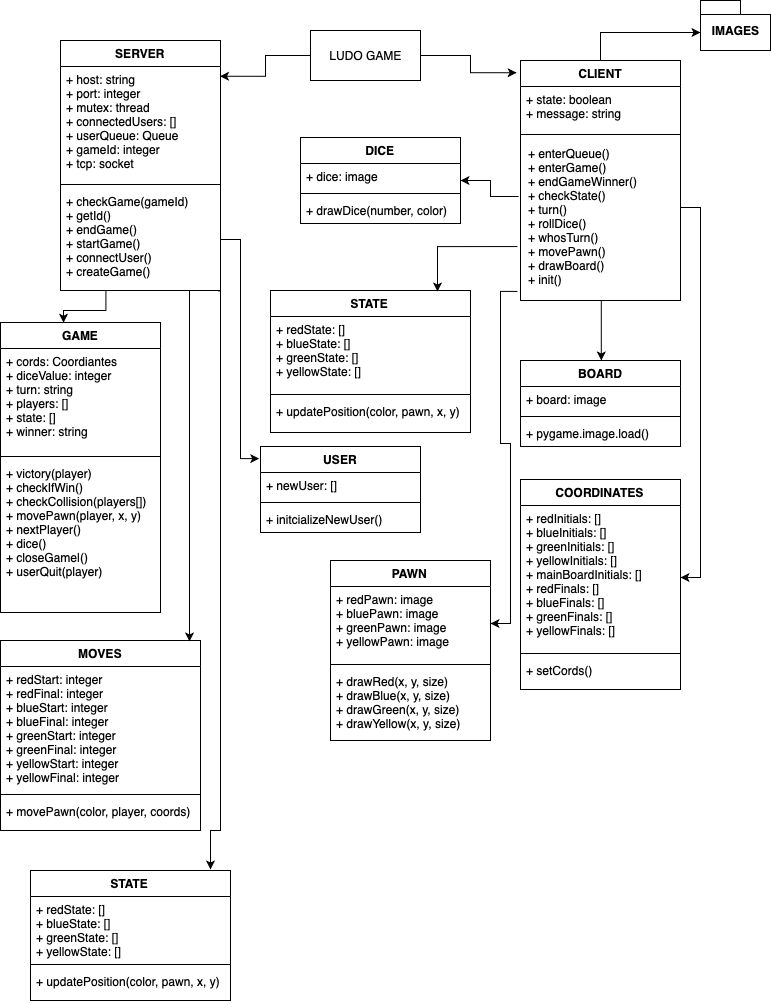

The diagram above was exported from draw.io. Its source (the exported page's mxGraphModel, read from the mxfile embedded in the PNG):
<mxGraphModel dx="946" dy="589" grid="1" gridSize="10" guides="1" tooltips="1" connect="1" arrows="1" fold="1" page="1" pageScale="1" pageWidth="827" pageHeight="1169" math="0" shadow="0">
  <root>
    <mxCell id="0" />
    <mxCell id="1" parent="0" />
    <mxCell id="zMGVB6kWtQ56Az9PAXaY-9" style="edgeStyle=orthogonalEdgeStyle;rounded=0;orthogonalLoop=1;jettySize=auto;html=1;entryX=-0.024;entryY=0.051;entryDx=0;entryDy=0;entryPerimeter=0;" parent="1" source="zMGVB6kWtQ56Az9PAXaY-2" target="zMGVB6kWtQ56Az9PAXaY-5" edge="1">
      <mxGeometry relative="1" as="geometry" />
    </mxCell>
    <mxCell id="zMGVB6kWtQ56Az9PAXaY-38" style="edgeStyle=orthogonalEdgeStyle;rounded=0;orthogonalLoop=1;jettySize=auto;html=1;entryX=0;entryY=0;entryDx=0;entryDy=32;entryPerimeter=0;exitX=0.5;exitY=0;exitDx=0;exitDy=0;" parent="1" source="zMGVB6kWtQ56Az9PAXaY-5" target="zMGVB6kWtQ56Az9PAXaY-37" edge="1">
      <mxGeometry relative="1" as="geometry" />
    </mxCell>
    <mxCell id="zMGVB6kWtQ56Az9PAXaY-43" style="edgeStyle=orthogonalEdgeStyle;rounded=0;orthogonalLoop=1;jettySize=auto;html=1;entryX=0.997;entryY=0.143;entryDx=0;entryDy=0;entryPerimeter=0;" parent="1" source="zMGVB6kWtQ56Az9PAXaY-2" target="zMGVB6kWtQ56Az9PAXaY-39" edge="1">
      <mxGeometry relative="1" as="geometry" />
    </mxCell>
    <mxCell id="zMGVB6kWtQ56Az9PAXaY-48" style="edgeStyle=orthogonalEdgeStyle;rounded=0;orthogonalLoop=1;jettySize=auto;html=1;exitX=0.284;exitY=1.003;exitDx=0;exitDy=0;exitPerimeter=0;entryX=0.394;entryY=0.001;entryDx=0;entryDy=0;entryPerimeter=0;" parent="1" source="zMGVB6kWtQ56Az9PAXaY-42" target="zMGVB6kWtQ56Az9PAXaY-44" edge="1">
      <mxGeometry relative="1" as="geometry">
        <mxPoint x="90" y="340" as="targetPoint" />
        <Array as="points">
          <mxPoint x="135" y="330" />
          <mxPoint x="93" y="330" />
        </Array>
      </mxGeometry>
    </mxCell>
    <mxCell id="zMGVB6kWtQ56Az9PAXaY-2" value="LUDO GAME" style="html=1;" parent="1" vertex="1">
      <mxGeometry x="340" y="50" width="110" height="50" as="geometry" />
    </mxCell>
    <mxCell id="zMGVB6kWtQ56Az9PAXaY-5" value="CLIENT" style="swimlane;fontStyle=1;align=center;verticalAlign=top;childLayout=stackLayout;horizontal=1;startSize=26;horizontalStack=0;resizeParent=1;resizeParentMax=0;resizeLast=0;collapsible=1;marginBottom=0;" parent="1" vertex="1">
      <mxGeometry x="550" y="80" width="160" height="240" as="geometry" />
    </mxCell>
    <mxCell id="zMGVB6kWtQ56Az9PAXaY-6" value="+ state: boolean&#10;+ message: string" style="text;strokeColor=none;fillColor=none;align=left;verticalAlign=top;spacingLeft=4;spacingRight=4;overflow=hidden;rotatable=0;points=[[0,0.5],[1,0.5]];portConstraint=eastwest;" parent="zMGVB6kWtQ56Az9PAXaY-5" vertex="1">
      <mxGeometry y="26" width="160" height="44" as="geometry" />
    </mxCell>
    <mxCell id="zMGVB6kWtQ56Az9PAXaY-7" value="" style="line;strokeWidth=1;fillColor=none;align=left;verticalAlign=middle;spacingTop=-1;spacingLeft=3;spacingRight=3;rotatable=0;labelPosition=right;points=[];portConstraint=eastwest;" parent="zMGVB6kWtQ56Az9PAXaY-5" vertex="1">
      <mxGeometry y="70" width="160" height="8" as="geometry" />
    </mxCell>
    <mxCell id="zMGVB6kWtQ56Az9PAXaY-8" value="+ enterQueue()&#10;+ enterGame()&#10;+ endGameWinner()&#10;+ checkState()&#10;+ turn()&#10;+ rollDice() &#10;+ whosTurn()&#10;+ movePawn()&#10;+ drawBoard()&#10;+ init()" style="text;strokeColor=none;fillColor=none;align=left;verticalAlign=top;spacingLeft=4;spacingRight=4;overflow=hidden;rotatable=0;points=[[0,0.5],[1,0.5]];portConstraint=eastwest;spacing=4;" parent="zMGVB6kWtQ56Az9PAXaY-5" vertex="1">
      <mxGeometry y="78" width="160" height="162" as="geometry" />
    </mxCell>
    <mxCell id="zMGVB6kWtQ56Az9PAXaY-10" value="BOARD" style="swimlane;fontStyle=1;align=center;verticalAlign=top;childLayout=stackLayout;horizontal=1;startSize=26;horizontalStack=0;resizeParent=1;resizeParentMax=0;resizeLast=0;collapsible=1;marginBottom=0;" parent="1" vertex="1">
      <mxGeometry x="550" y="380" width="160" height="86" as="geometry" />
    </mxCell>
    <mxCell id="zMGVB6kWtQ56Az9PAXaY-11" value="+ board: image" style="text;strokeColor=none;fillColor=none;align=left;verticalAlign=top;spacingLeft=4;spacingRight=4;overflow=hidden;rotatable=0;points=[[0,0.5],[1,0.5]];portConstraint=eastwest;" parent="zMGVB6kWtQ56Az9PAXaY-10" vertex="1">
      <mxGeometry y="26" width="160" height="26" as="geometry" />
    </mxCell>
    <mxCell id="zMGVB6kWtQ56Az9PAXaY-12" value="" style="line;strokeWidth=1;fillColor=none;align=left;verticalAlign=middle;spacingTop=-1;spacingLeft=3;spacingRight=3;rotatable=0;labelPosition=right;points=[];portConstraint=eastwest;" parent="zMGVB6kWtQ56Az9PAXaY-10" vertex="1">
      <mxGeometry y="52" width="160" height="8" as="geometry" />
    </mxCell>
    <mxCell id="zMGVB6kWtQ56Az9PAXaY-13" value="+ pygame.image.load()" style="text;strokeColor=none;fillColor=none;align=left;verticalAlign=top;spacingLeft=4;spacingRight=4;overflow=hidden;rotatable=0;points=[[0,0.5],[1,0.5]];portConstraint=eastwest;" parent="zMGVB6kWtQ56Az9PAXaY-10" vertex="1">
      <mxGeometry y="60" width="160" height="26" as="geometry" />
    </mxCell>
    <mxCell id="zMGVB6kWtQ56Az9PAXaY-15" style="edgeStyle=orthogonalEdgeStyle;rounded=0;orthogonalLoop=1;jettySize=auto;html=1;exitX=0.505;exitY=0.997;exitDx=0;exitDy=0;exitPerimeter=0;" parent="1" source="zMGVB6kWtQ56Az9PAXaY-8" target="zMGVB6kWtQ56Az9PAXaY-10" edge="1">
      <mxGeometry relative="1" as="geometry">
        <Array as="points">
          <mxPoint x="631" y="325" />
          <mxPoint x="630" y="325" />
        </Array>
      </mxGeometry>
    </mxCell>
    <mxCell id="zMGVB6kWtQ56Az9PAXaY-16" value="COORDINATES" style="swimlane;fontStyle=1;align=center;verticalAlign=top;childLayout=stackLayout;horizontal=1;startSize=26;horizontalStack=0;resizeParent=1;resizeParentMax=0;resizeLast=0;collapsible=1;marginBottom=0;" parent="1" vertex="1">
      <mxGeometry x="550" y="499" width="160" height="210" as="geometry" />
    </mxCell>
    <mxCell id="zMGVB6kWtQ56Az9PAXaY-17" value="+ redInitials: []&#10;+ blueInitials: []&#10;+ greenInitials: []&#10;+ yellowInitials: []&#10;+ mainBoardInitials: []&#10;+ redFinals: []&#10;+ blueFinals: []&#10;+ greenFinals: []&#10;+ yellowFinals: []" style="text;strokeColor=none;fillColor=none;align=left;verticalAlign=top;spacingLeft=4;spacingRight=4;overflow=hidden;rotatable=0;points=[[0,0.5],[1,0.5]];portConstraint=eastwest;" parent="zMGVB6kWtQ56Az9PAXaY-16" vertex="1">
      <mxGeometry y="26" width="160" height="144" as="geometry" />
    </mxCell>
    <mxCell id="zMGVB6kWtQ56Az9PAXaY-18" value="" style="line;strokeWidth=1;fillColor=none;align=left;verticalAlign=middle;spacingTop=-1;spacingLeft=3;spacingRight=3;rotatable=0;labelPosition=right;points=[];portConstraint=eastwest;" parent="zMGVB6kWtQ56Az9PAXaY-16" vertex="1">
      <mxGeometry y="170" width="160" height="8" as="geometry" />
    </mxCell>
    <mxCell id="zMGVB6kWtQ56Az9PAXaY-19" value="+ setCords()" style="text;strokeColor=none;fillColor=none;align=left;verticalAlign=top;spacingLeft=4;spacingRight=4;overflow=hidden;rotatable=0;points=[[0,0.5],[1,0.5]];portConstraint=eastwest;" parent="zMGVB6kWtQ56Az9PAXaY-16" vertex="1">
      <mxGeometry y="178" width="160" height="32" as="geometry" />
    </mxCell>
    <mxCell id="zMGVB6kWtQ56Az9PAXaY-20" style="edgeStyle=orthogonalEdgeStyle;rounded=0;orthogonalLoop=1;jettySize=auto;html=1;exitX=1;exitY=0.426;exitDx=0;exitDy=0;exitPerimeter=0;" parent="1" source="zMGVB6kWtQ56Az9PAXaY-8" target="zMGVB6kWtQ56Az9PAXaY-17" edge="1">
      <mxGeometry relative="1" as="geometry" />
    </mxCell>
    <mxCell id="zMGVB6kWtQ56Az9PAXaY-21" value="DICE" style="swimlane;fontStyle=1;align=center;verticalAlign=top;childLayout=stackLayout;horizontal=1;startSize=26;horizontalStack=0;resizeParent=1;resizeParentMax=0;resizeLast=0;collapsible=1;marginBottom=0;" parent="1" vertex="1">
      <mxGeometry x="330" y="157" width="160" height="86" as="geometry" />
    </mxCell>
    <mxCell id="zMGVB6kWtQ56Az9PAXaY-22" value="+ dice: image" style="text;strokeColor=none;fillColor=none;align=left;verticalAlign=top;spacingLeft=4;spacingRight=4;overflow=hidden;rotatable=0;points=[[0,0.5],[1,0.5]];portConstraint=eastwest;" parent="zMGVB6kWtQ56Az9PAXaY-21" vertex="1">
      <mxGeometry y="26" width="160" height="26" as="geometry" />
    </mxCell>
    <mxCell id="zMGVB6kWtQ56Az9PAXaY-23" value="" style="line;strokeWidth=1;fillColor=none;align=left;verticalAlign=middle;spacingTop=-1;spacingLeft=3;spacingRight=3;rotatable=0;labelPosition=right;points=[];portConstraint=eastwest;" parent="zMGVB6kWtQ56Az9PAXaY-21" vertex="1">
      <mxGeometry y="52" width="160" height="8" as="geometry" />
    </mxCell>
    <mxCell id="zMGVB6kWtQ56Az9PAXaY-24" value="+ drawDice(number, color)" style="text;strokeColor=none;fillColor=none;align=left;verticalAlign=top;spacingLeft=4;spacingRight=4;overflow=hidden;rotatable=0;points=[[0,0.5],[1,0.5]];portConstraint=eastwest;" parent="zMGVB6kWtQ56Az9PAXaY-21" vertex="1">
      <mxGeometry y="60" width="160" height="26" as="geometry" />
    </mxCell>
    <mxCell id="zMGVB6kWtQ56Az9PAXaY-25" style="edgeStyle=orthogonalEdgeStyle;rounded=0;orthogonalLoop=1;jettySize=auto;html=1;exitX=-0.012;exitY=0.358;exitDx=0;exitDy=0;exitPerimeter=0;" parent="1" source="zMGVB6kWtQ56Az9PAXaY-8" target="zMGVB6kWtQ56Az9PAXaY-21" edge="1">
      <mxGeometry relative="1" as="geometry" />
    </mxCell>
    <mxCell id="zMGVB6kWtQ56Az9PAXaY-26" value="PAWN" style="swimlane;fontStyle=1;align=center;verticalAlign=top;childLayout=stackLayout;horizontal=1;startSize=26;horizontalStack=0;resizeParent=1;resizeParentMax=0;resizeLast=0;collapsible=1;marginBottom=0;" parent="1" vertex="1">
      <mxGeometry x="360" y="580" width="160" height="180" as="geometry" />
    </mxCell>
    <mxCell id="zMGVB6kWtQ56Az9PAXaY-27" value="+ redPawn: image&#10;+ bluePawn: image&#10;+ greenPawn: image&#10;+ yellowPawn: image" style="text;strokeColor=none;fillColor=none;align=left;verticalAlign=top;spacingLeft=4;spacingRight=4;overflow=hidden;rotatable=0;points=[[0,0.5],[1,0.5]];portConstraint=eastwest;" parent="zMGVB6kWtQ56Az9PAXaY-26" vertex="1">
      <mxGeometry y="26" width="160" height="74" as="geometry" />
    </mxCell>
    <mxCell id="zMGVB6kWtQ56Az9PAXaY-28" value="" style="line;strokeWidth=1;fillColor=none;align=left;verticalAlign=middle;spacingTop=-1;spacingLeft=3;spacingRight=3;rotatable=0;labelPosition=right;points=[];portConstraint=eastwest;" parent="zMGVB6kWtQ56Az9PAXaY-26" vertex="1">
      <mxGeometry y="100" width="160" height="8" as="geometry" />
    </mxCell>
    <mxCell id="zMGVB6kWtQ56Az9PAXaY-29" value="+ drawRed(x, y, size)&#10;+ drawBlue(x, y, size)&#10;+ drawGreen(x, y, size)&#10;+ drawYellow(x, y, size)" style="text;strokeColor=none;fillColor=none;align=left;verticalAlign=top;spacingLeft=4;spacingRight=4;overflow=hidden;rotatable=0;points=[[0,0.5],[1,0.5]];portConstraint=eastwest;" parent="zMGVB6kWtQ56Az9PAXaY-26" vertex="1">
      <mxGeometry y="108" width="160" height="72" as="geometry" />
    </mxCell>
    <mxCell id="zMGVB6kWtQ56Az9PAXaY-30" style="edgeStyle=orthogonalEdgeStyle;rounded=0;orthogonalLoop=1;jettySize=auto;html=1;exitX=-0.019;exitY=0.944;exitDx=0;exitDy=0;exitPerimeter=0;" parent="1" source="zMGVB6kWtQ56Az9PAXaY-8" target="zMGVB6kWtQ56Az9PAXaY-27" edge="1">
      <mxGeometry relative="1" as="geometry" />
    </mxCell>
    <mxCell id="zMGVB6kWtQ56Az9PAXaY-31" value="STATE" style="swimlane;fontStyle=1;align=center;verticalAlign=top;childLayout=stackLayout;horizontal=1;startSize=26;horizontalStack=0;resizeParent=1;resizeParentMax=0;resizeLast=0;collapsible=1;marginBottom=0;" parent="1" vertex="1">
      <mxGeometry x="300" y="310" width="200" height="142" as="geometry" />
    </mxCell>
    <mxCell id="zMGVB6kWtQ56Az9PAXaY-32" value="+ redState: []&#10;+ blueState: []&#10;+ greenState: []&#10;+ yellowState: []" style="text;strokeColor=none;fillColor=none;align=left;verticalAlign=top;spacingLeft=4;spacingRight=4;overflow=hidden;rotatable=0;points=[[0,0.5],[1,0.5]];portConstraint=eastwest;" parent="zMGVB6kWtQ56Az9PAXaY-31" vertex="1">
      <mxGeometry y="26" width="200" height="74" as="geometry" />
    </mxCell>
    <mxCell id="zMGVB6kWtQ56Az9PAXaY-33" value="" style="line;strokeWidth=1;fillColor=none;align=left;verticalAlign=middle;spacingTop=-1;spacingLeft=3;spacingRight=3;rotatable=0;labelPosition=right;points=[];portConstraint=eastwest;" parent="zMGVB6kWtQ56Az9PAXaY-31" vertex="1">
      <mxGeometry y="100" width="200" height="8" as="geometry" />
    </mxCell>
    <mxCell id="zMGVB6kWtQ56Az9PAXaY-34" value="+ updatePosition(color, pawn, x, y)" style="text;strokeColor=none;fillColor=none;align=left;verticalAlign=top;spacingLeft=4;spacingRight=4;overflow=hidden;rotatable=0;points=[[0,0.5],[1,0.5]];portConstraint=eastwest;" parent="zMGVB6kWtQ56Az9PAXaY-31" vertex="1">
      <mxGeometry y="108" width="200" height="34" as="geometry" />
    </mxCell>
    <mxCell id="zMGVB6kWtQ56Az9PAXaY-36" style="edgeStyle=orthogonalEdgeStyle;rounded=0;orthogonalLoop=1;jettySize=auto;html=1;entryX=0.835;entryY=0.007;entryDx=0;entryDy=0;entryPerimeter=0;exitX=-0.019;exitY=0.667;exitDx=0;exitDy=0;exitPerimeter=0;" parent="1" source="zMGVB6kWtQ56Az9PAXaY-8" target="zMGVB6kWtQ56Az9PAXaY-31" edge="1">
      <mxGeometry relative="1" as="geometry" />
    </mxCell>
    <mxCell id="zMGVB6kWtQ56Az9PAXaY-37" value="IMAGES" style="shape=folder;fontStyle=1;spacingTop=10;tabWidth=40;tabHeight=14;tabPosition=left;html=1;" parent="1" vertex="1">
      <mxGeometry x="730" y="20" width="70" height="50" as="geometry" />
    </mxCell>
    <mxCell id="zMGVB6kWtQ56Az9PAXaY-39" value="SERVER" style="swimlane;fontStyle=1;align=center;verticalAlign=top;childLayout=stackLayout;horizontal=1;startSize=26;horizontalStack=0;resizeParent=1;resizeParentMax=0;resizeLast=0;collapsible=1;marginBottom=0;" parent="1" vertex="1">
      <mxGeometry x="90" y="60" width="160" height="250" as="geometry" />
    </mxCell>
    <mxCell id="zMGVB6kWtQ56Az9PAXaY-40" value="+ host: string&#10;+ port: integer &#10;+ mutex: thread &#10;+ connectedUsers: []&#10;+ userQueue: Queue&#10;+ gameId: integer&#10;+ tcp: socket" style="text;strokeColor=none;fillColor=none;align=left;verticalAlign=top;spacingLeft=4;spacingRight=4;overflow=hidden;rotatable=0;points=[[0,0.5],[1,0.5]];portConstraint=eastwest;" parent="zMGVB6kWtQ56Az9PAXaY-39" vertex="1">
      <mxGeometry y="26" width="160" height="114" as="geometry" />
    </mxCell>
    <mxCell id="zMGVB6kWtQ56Az9PAXaY-41" value="" style="line;strokeWidth=1;fillColor=none;align=left;verticalAlign=middle;spacingTop=-1;spacingLeft=3;spacingRight=3;rotatable=0;labelPosition=right;points=[];portConstraint=eastwest;" parent="zMGVB6kWtQ56Az9PAXaY-39" vertex="1">
      <mxGeometry y="140" width="160" height="8" as="geometry" />
    </mxCell>
    <mxCell id="zMGVB6kWtQ56Az9PAXaY-42" value="+ checkGame(gameId)&#10;+ getId()&#10;+ endGame()&#10;+ startGame()&#10;+ connectUser()&#10;+ createGame() &#10;" style="text;strokeColor=none;fillColor=none;align=left;verticalAlign=top;spacingLeft=4;spacingRight=4;overflow=hidden;rotatable=0;points=[[0,0.5],[1,0.5]];portConstraint=eastwest;" parent="zMGVB6kWtQ56Az9PAXaY-39" vertex="1">
      <mxGeometry y="148" width="160" height="102" as="geometry" />
    </mxCell>
    <mxCell id="zMGVB6kWtQ56Az9PAXaY-44" value="GAME" style="swimlane;fontStyle=1;align=center;verticalAlign=top;childLayout=stackLayout;horizontal=1;startSize=26;horizontalStack=0;resizeParent=1;resizeParentMax=0;resizeLast=0;collapsible=1;marginBottom=0;" parent="1" vertex="1">
      <mxGeometry x="30" y="342" width="160" height="290" as="geometry" />
    </mxCell>
    <mxCell id="zMGVB6kWtQ56Az9PAXaY-45" value="+ cords: Coordiantes&#10;+ diceValue: integer&#10;+ turn: string&#10;+ players: []&#10;+ state: []&#10;+ winner: string&#10;" style="text;strokeColor=none;fillColor=none;align=left;verticalAlign=top;spacingLeft=4;spacingRight=4;overflow=hidden;rotatable=0;points=[[0,0.5],[1,0.5]];portConstraint=eastwest;" parent="zMGVB6kWtQ56Az9PAXaY-44" vertex="1">
      <mxGeometry y="26" width="160" height="104" as="geometry" />
    </mxCell>
    <mxCell id="zMGVB6kWtQ56Az9PAXaY-46" value="" style="line;strokeWidth=1;fillColor=none;align=left;verticalAlign=middle;spacingTop=-1;spacingLeft=3;spacingRight=3;rotatable=0;labelPosition=right;points=[];portConstraint=eastwest;" parent="zMGVB6kWtQ56Az9PAXaY-44" vertex="1">
      <mxGeometry y="130" width="160" height="8" as="geometry" />
    </mxCell>
    <mxCell id="zMGVB6kWtQ56Az9PAXaY-47" value="+ victory(player)&#10;+ checkIfWin()&#10;+ checkCollision(players[]) &#10;+ movePawn(player, x, y)&#10;+ nextPlayer()&#10;+ dice() &#10;+ closeGame|() &#10;+ userQuit(player)&#10; &#10;&#10;" style="text;strokeColor=none;fillColor=none;align=left;verticalAlign=top;spacingLeft=4;spacingRight=4;overflow=hidden;rotatable=0;points=[[0,0.5],[1,0.5]];portConstraint=eastwest;" parent="zMGVB6kWtQ56Az9PAXaY-44" vertex="1">
      <mxGeometry y="138" width="160" height="152" as="geometry" />
    </mxCell>
    <mxCell id="zMGVB6kWtQ56Az9PAXaY-49" value="MOVES" style="swimlane;fontStyle=1;align=center;verticalAlign=top;childLayout=stackLayout;horizontal=1;startSize=26;horizontalStack=0;resizeParent=1;resizeParentMax=0;resizeLast=0;collapsible=1;marginBottom=0;" parent="1" vertex="1">
      <mxGeometry x="30" y="660" width="200" height="190" as="geometry" />
    </mxCell>
    <mxCell id="zMGVB6kWtQ56Az9PAXaY-50" value="+ redStart: integer&#10;+ redFinal: integer&#10;+ blueStart: integer&#10;+ blueFinal: integer&#10;+ greenStart: integer&#10;+ greenFinal: integer&#10;+ yellowStart: integer&#10;+ yellowFinal: integer" style="text;strokeColor=none;fillColor=none;align=left;verticalAlign=top;spacingLeft=4;spacingRight=4;overflow=hidden;rotatable=0;points=[[0,0.5],[1,0.5]];portConstraint=eastwest;" parent="zMGVB6kWtQ56Az9PAXaY-49" vertex="1">
      <mxGeometry y="26" width="200" height="124" as="geometry" />
    </mxCell>
    <mxCell id="zMGVB6kWtQ56Az9PAXaY-51" value="" style="line;strokeWidth=1;fillColor=none;align=left;verticalAlign=middle;spacingTop=-1;spacingLeft=3;spacingRight=3;rotatable=0;labelPosition=right;points=[];portConstraint=eastwest;" parent="zMGVB6kWtQ56Az9PAXaY-49" vertex="1">
      <mxGeometry y="150" width="200" height="8" as="geometry" />
    </mxCell>
    <mxCell id="zMGVB6kWtQ56Az9PAXaY-52" value="+ movePawn(color, player, coords)" style="text;strokeColor=none;fillColor=none;align=left;verticalAlign=top;spacingLeft=4;spacingRight=4;overflow=hidden;rotatable=0;points=[[0,0.5],[1,0.5]];portConstraint=eastwest;" parent="zMGVB6kWtQ56Az9PAXaY-49" vertex="1">
      <mxGeometry y="158" width="200" height="32" as="geometry" />
    </mxCell>
    <mxCell id="zMGVB6kWtQ56Az9PAXaY-53" style="edgeStyle=orthogonalEdgeStyle;rounded=0;orthogonalLoop=1;jettySize=auto;html=1;entryX=0.945;entryY=0.005;entryDx=0;entryDy=0;entryPerimeter=0;" parent="1" source="zMGVB6kWtQ56Az9PAXaY-42" target="zMGVB6kWtQ56Az9PAXaY-49" edge="1">
      <mxGeometry relative="1" as="geometry">
        <Array as="points">
          <mxPoint x="219" y="340" />
          <mxPoint x="219" y="340" />
        </Array>
      </mxGeometry>
    </mxCell>
    <mxCell id="zMGVB6kWtQ56Az9PAXaY-54" value="STATE" style="swimlane;fontStyle=1;align=center;verticalAlign=top;childLayout=stackLayout;horizontal=1;startSize=26;horizontalStack=0;resizeParent=1;resizeParentMax=0;resizeLast=0;collapsible=1;marginBottom=0;" parent="1" vertex="1">
      <mxGeometry x="60" y="890" width="200" height="130" as="geometry" />
    </mxCell>
    <mxCell id="zMGVB6kWtQ56Az9PAXaY-55" value="+ redState: []&#10;+ blueState: []&#10;+ greenState: []&#10;+ yellowState: []" style="text;strokeColor=none;fillColor=none;align=left;verticalAlign=top;spacingLeft=4;spacingRight=4;overflow=hidden;rotatable=0;points=[[0,0.5],[1,0.5]];portConstraint=eastwest;" parent="zMGVB6kWtQ56Az9PAXaY-54" vertex="1">
      <mxGeometry y="26" width="200" height="64" as="geometry" />
    </mxCell>
    <mxCell id="zMGVB6kWtQ56Az9PAXaY-56" value="" style="line;strokeWidth=1;fillColor=none;align=left;verticalAlign=middle;spacingTop=-1;spacingLeft=3;spacingRight=3;rotatable=0;labelPosition=right;points=[];portConstraint=eastwest;" parent="zMGVB6kWtQ56Az9PAXaY-54" vertex="1">
      <mxGeometry y="90" width="200" height="8" as="geometry" />
    </mxCell>
    <mxCell id="zMGVB6kWtQ56Az9PAXaY-57" value="+ updatePosition(color, pawn, x, y)" style="text;strokeColor=none;fillColor=none;align=left;verticalAlign=top;spacingLeft=4;spacingRight=4;overflow=hidden;rotatable=0;points=[[0,0.5],[1,0.5]];portConstraint=eastwest;" parent="zMGVB6kWtQ56Az9PAXaY-54" vertex="1">
      <mxGeometry y="98" width="200" height="32" as="geometry" />
    </mxCell>
    <mxCell id="zMGVB6kWtQ56Az9PAXaY-58" style="edgeStyle=orthogonalEdgeStyle;rounded=0;orthogonalLoop=1;jettySize=auto;html=1;exitX=0.985;exitY=1.004;exitDx=0;exitDy=0;exitPerimeter=0;" parent="1" source="zMGVB6kWtQ56Az9PAXaY-42" edge="1">
      <mxGeometry relative="1" as="geometry">
        <mxPoint x="260" y="250" as="sourcePoint" />
        <mxPoint x="240" y="889" as="targetPoint" />
        <Array as="points">
          <mxPoint x="250" y="310" />
          <mxPoint x="250" y="850" />
          <mxPoint x="240" y="850" />
        </Array>
      </mxGeometry>
    </mxCell>
    <mxCell id="zMGVB6kWtQ56Az9PAXaY-60" value="USER" style="swimlane;fontStyle=1;align=center;verticalAlign=top;childLayout=stackLayout;horizontal=1;startSize=26;horizontalStack=0;resizeParent=1;resizeParentMax=0;resizeLast=0;collapsible=1;marginBottom=0;" parent="1" vertex="1">
      <mxGeometry x="290" y="466" width="160" height="86" as="geometry" />
    </mxCell>
    <mxCell id="zMGVB6kWtQ56Az9PAXaY-61" value="+ newUser: []" style="text;strokeColor=none;fillColor=none;align=left;verticalAlign=top;spacingLeft=4;spacingRight=4;overflow=hidden;rotatable=0;points=[[0,0.5],[1,0.5]];portConstraint=eastwest;" parent="zMGVB6kWtQ56Az9PAXaY-60" vertex="1">
      <mxGeometry y="26" width="160" height="26" as="geometry" />
    </mxCell>
    <mxCell id="zMGVB6kWtQ56Az9PAXaY-62" value="" style="line;strokeWidth=1;fillColor=none;align=left;verticalAlign=middle;spacingTop=-1;spacingLeft=3;spacingRight=3;rotatable=0;labelPosition=right;points=[];portConstraint=eastwest;" parent="zMGVB6kWtQ56Az9PAXaY-60" vertex="1">
      <mxGeometry y="52" width="160" height="8" as="geometry" />
    </mxCell>
    <mxCell id="zMGVB6kWtQ56Az9PAXaY-63" value="+ initcializeNewUser()" style="text;strokeColor=none;fillColor=none;align=left;verticalAlign=top;spacingLeft=4;spacingRight=4;overflow=hidden;rotatable=0;points=[[0,0.5],[1,0.5]];portConstraint=eastwest;" parent="zMGVB6kWtQ56Az9PAXaY-60" vertex="1">
      <mxGeometry y="60" width="160" height="26" as="geometry" />
    </mxCell>
    <mxCell id="zMGVB6kWtQ56Az9PAXaY-64" style="edgeStyle=orthogonalEdgeStyle;rounded=0;orthogonalLoop=1;jettySize=auto;html=1;entryX=-0.008;entryY=0.141;entryDx=0;entryDy=0;entryPerimeter=0;" parent="1" source="zMGVB6kWtQ56Az9PAXaY-42" target="zMGVB6kWtQ56Az9PAXaY-60" edge="1">
      <mxGeometry relative="1" as="geometry">
        <mxPoint x="280" y="480" as="targetPoint" />
        <Array as="points">
          <mxPoint x="270" y="259" />
          <mxPoint x="270" y="478" />
        </Array>
      </mxGeometry>
    </mxCell>
  </root>
</mxGraphModel>